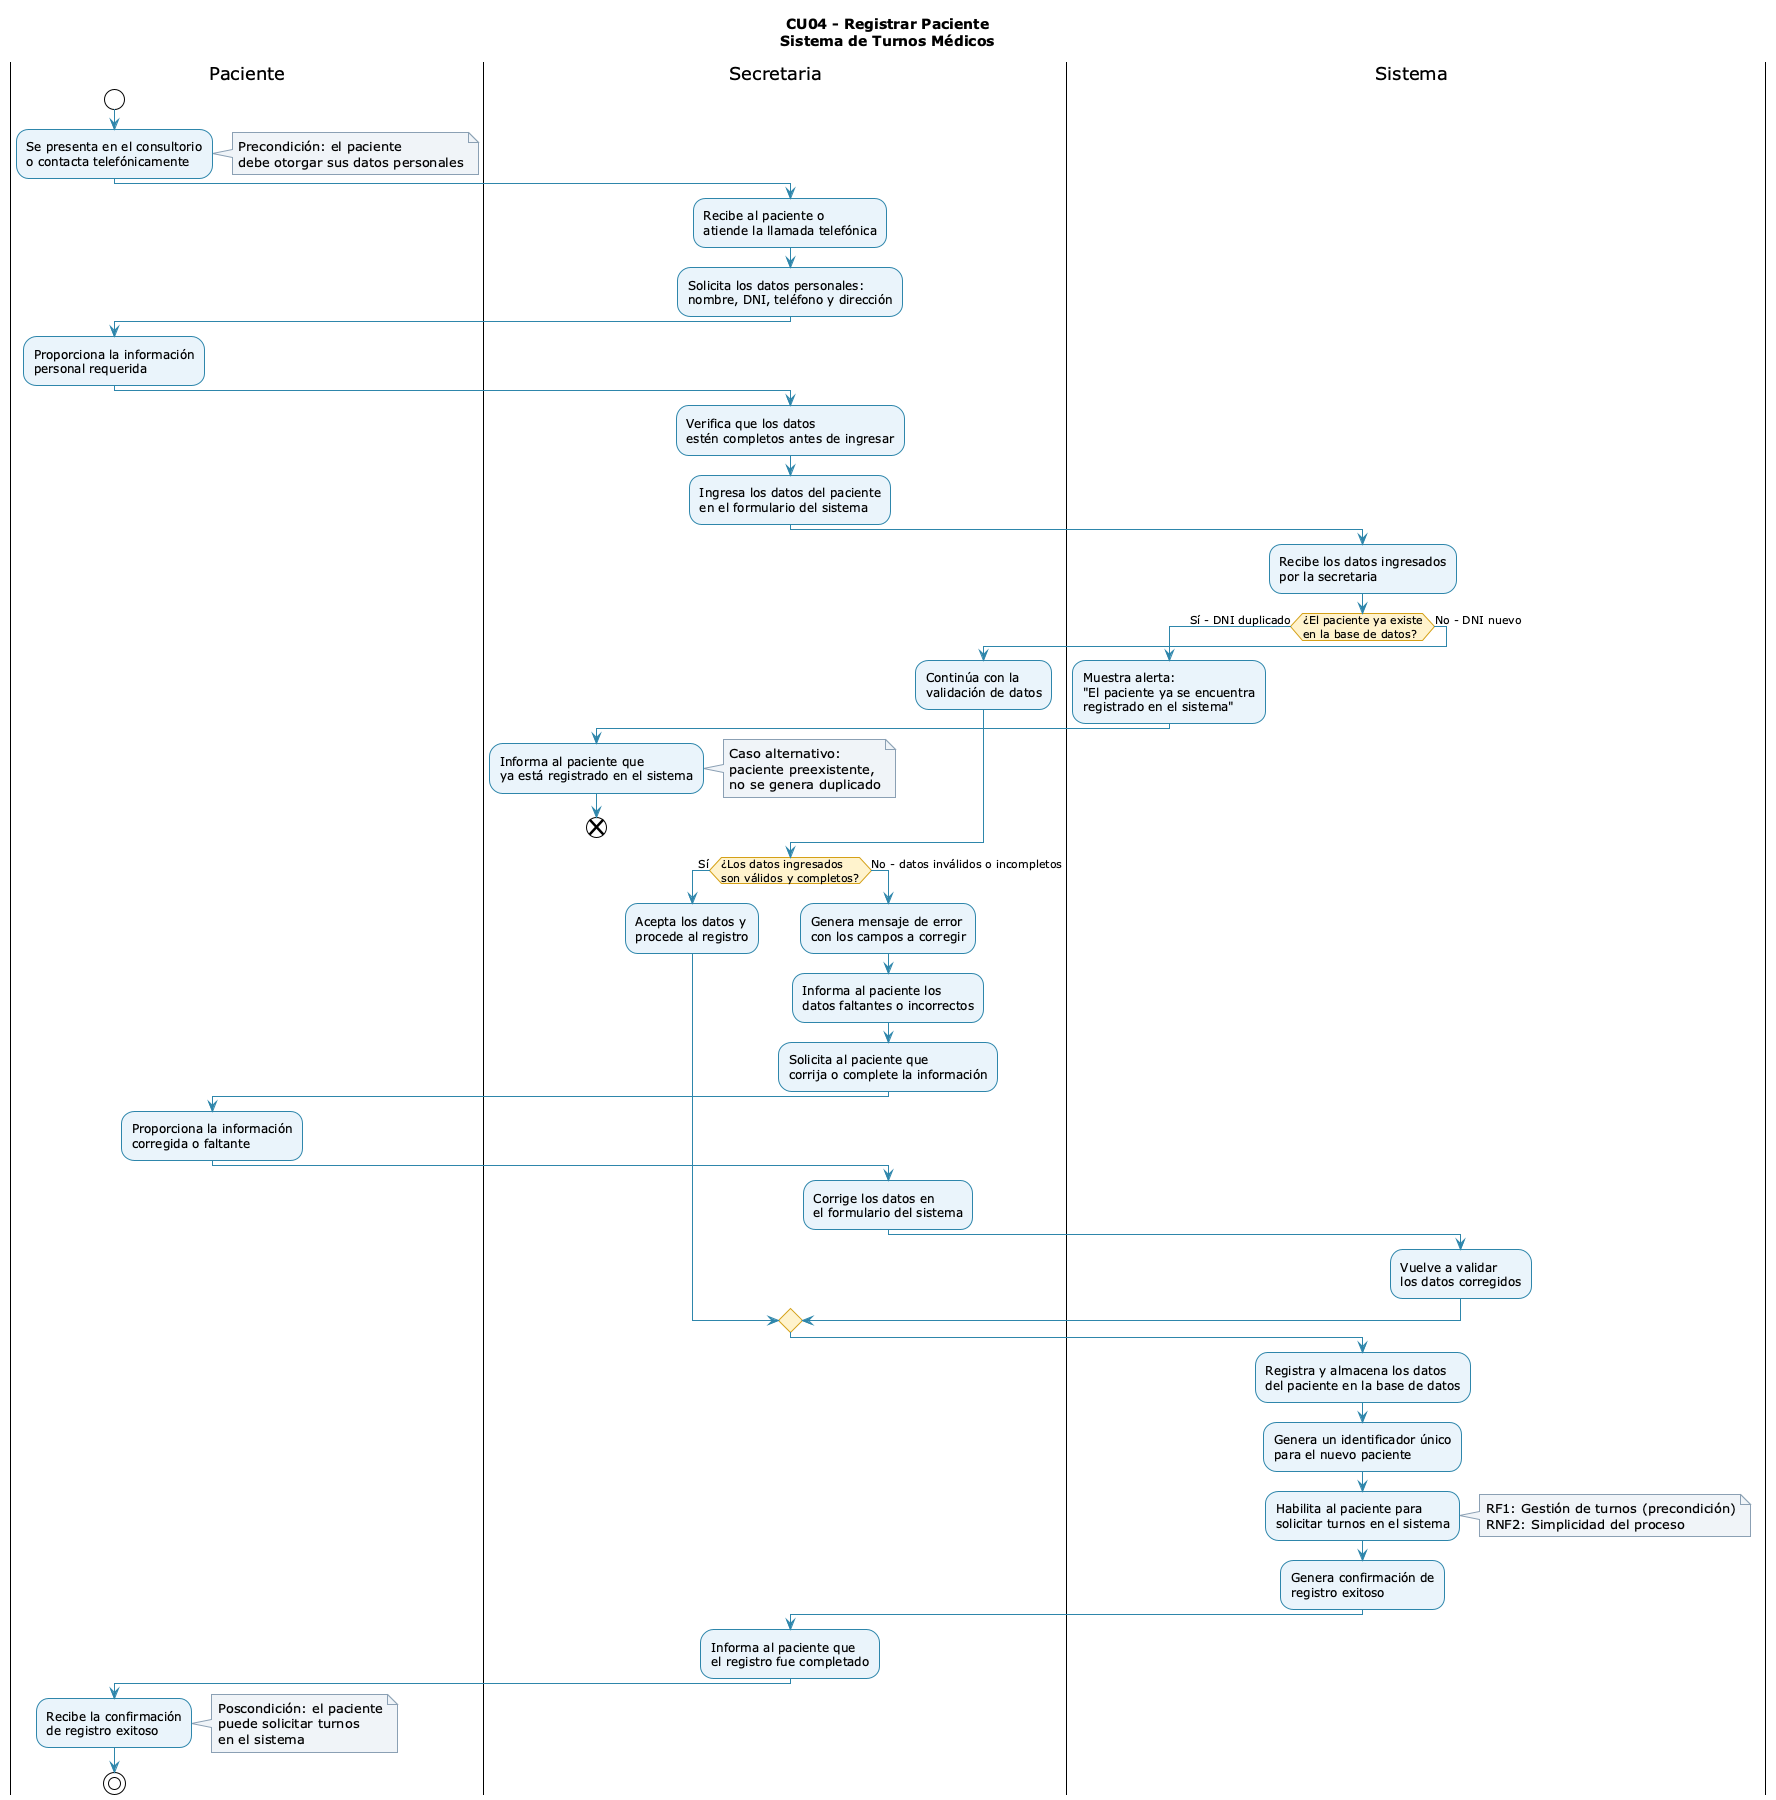

The diagram above was rendered by PlantUML. Its source (embedded in the PNG):
@startuml 04-actividad-registrar-paciente-04
!theme plain
title CU04 - Registrar Paciente\nSistema de Turnos Médicos

skinparam swimlaneWidth 220
skinparam ActivityBackgroundColor #EAF4FB
skinparam ActivityBorderColor #2E86AB
skinparam ArrowColor #2E86AB
skinparam ActivityDiamondBackgroundColor #FFF3CD
skinparam ActivityDiamondBorderColor #D4A017
skinparam NoteBackgroundColor #F0F4F8
skinparam NoteBorderColor #8BA0B4
skinparam TitleFontSize 14
skinparam TitleFontStyle bold

|Paciente|
start
:Se presenta en el consultorio\no contacta telefónicamente;
note right
  Precondición: el paciente
  debe otorgar sus datos personales
end note

|Secretaria|
:Recibe al paciente o\natiende la llamada telefónica;
:Solicita los datos personales:\nnombre, DNI, teléfono y dirección;

|Paciente|
:Proporciona la información\npersonal requerida;

|Secretaria|
:Verifica que los datos\nestén completos antes de ingresar;
:Ingresa los datos del paciente\nen el formulario del sistema;

|Sistema|
:Recibe los datos ingresados\npor la secretaria;

if (¿El paciente ya existe\nen la base de datos?) then (Sí - DNI duplicado)
  :Muestra alerta:\n"El paciente ya se encuentra\nregistrado en el sistema";
  |Secretaria|
  :Informa al paciente que\nya está registrado en el sistema;
  note right
    Caso alternativo:
    paciente preexistente,
    no se genera duplicado
  end note
  END
else (No - DNI nuevo)
  :Continúa con la\nvalidación de datos;
endif

if (¿Los datos ingresados\nson válidos y completos?) then (Sí)
  :Acepta los datos y\nprocede al registro;
else (No - datos inválidos o incompletos)
  :Genera mensaje de error\ncon los campos a corregir;
  |Secretaria|
  :Informa al paciente los\ndatos faltantes o incorrectos;
  :Solicita al paciente que\ncorrija o complete la información;
  |Paciente|
  :Proporciona la información\ncorregida o faltante;
  |Secretaria|
  :Corrige los datos en\nel formulario del sistema;
  |Sistema|
  :Vuelve a validar\nlos datos corregidos;
endif

:Registra y almacena los datos\ndel paciente en la base de datos;
:Genera un identificador único\npara el nuevo paciente;
:Habilita al paciente para\nsolicitar turnos en el sistema;
note right
  RF1: Gestión de turnos (precondición)
  RNF2: Simplicidad del proceso
end note
:Genera confirmación de\nregistro exitoso;

|Secretaria|
:Informa al paciente que\nel registro fue completado;

|Paciente|
:Recibe la confirmación\nde registro exitoso;
note right
  Poscondición: el paciente
  puede solicitar turnos
  en el sistema
end note

stop
@enduml